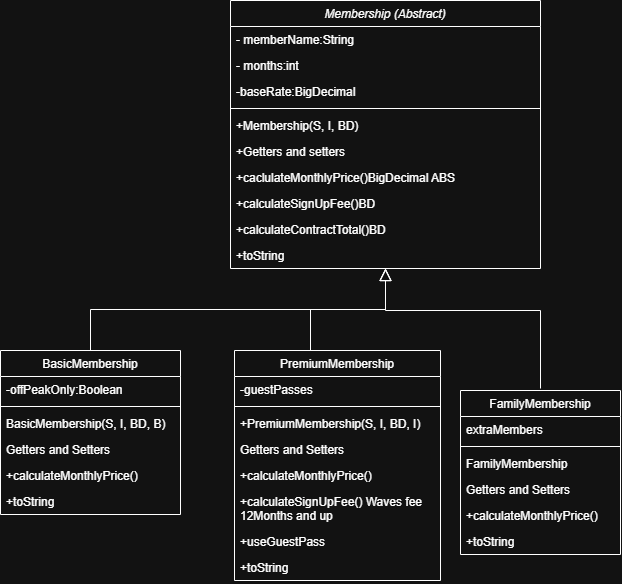

The diagram above was exported from draw.io. Its source (the exported page's mxGraphModel, read from the mxfile embedded in the PNG):
<mxGraphModel dx="732" dy="586" grid="1" gridSize="10" guides="1" tooltips="1" connect="1" arrows="1" fold="1" page="1" pageScale="1" pageWidth="827" pageHeight="1169" math="0" shadow="0">
  <root>
    <mxCell id="WIyWlLk6GJQsqaUBKTNV-0" />
    <mxCell id="WIyWlLk6GJQsqaUBKTNV-1" parent="WIyWlLk6GJQsqaUBKTNV-0" />
    <mxCell id="zkfFHV4jXpPFQw0GAbJ--0" parent="WIyWlLk6GJQsqaUBKTNV-1" style="swimlane;fontStyle=2;align=center;verticalAlign=top;childLayout=stackLayout;horizontal=1;startSize=26;horizontalStack=0;resizeParent=1;resizeLast=0;collapsible=1;marginBottom=0;rounded=0;shadow=0;strokeWidth=1;" value="Membership (Abstract)" vertex="1">
      <mxGeometry height="268" width="310" x="330" y="10" as="geometry">
        <mxRectangle height="26" width="160" x="230" y="140" as="alternateBounds" />
      </mxGeometry>
    </mxCell>
    <mxCell id="zkfFHV4jXpPFQw0GAbJ--1" parent="zkfFHV4jXpPFQw0GAbJ--0" style="text;align=left;verticalAlign=top;spacingLeft=4;spacingRight=4;overflow=hidden;rotatable=0;points=[[0,0.5],[1,0.5]];portConstraint=eastwest;" value="- memberName:String" vertex="1">
      <mxGeometry height="26" width="310" y="26" as="geometry" />
    </mxCell>
    <mxCell id="zkfFHV4jXpPFQw0GAbJ--2" parent="zkfFHV4jXpPFQw0GAbJ--0" style="text;align=left;verticalAlign=top;spacingLeft=4;spacingRight=4;overflow=hidden;rotatable=0;points=[[0,0.5],[1,0.5]];portConstraint=eastwest;rounded=0;shadow=0;html=0;" value="- months:int" vertex="1">
      <mxGeometry height="26" width="310" y="52" as="geometry" />
    </mxCell>
    <mxCell id="Zz6k_7TcC1yKPJ6NBJvL-6" parent="zkfFHV4jXpPFQw0GAbJ--0" style="text;align=left;verticalAlign=top;spacingLeft=4;spacingRight=4;overflow=hidden;rotatable=0;points=[[0,0.5],[1,0.5]];portConstraint=eastwest;rounded=0;shadow=0;html=0;" value="-baseRate:BigDecimal" vertex="1">
      <mxGeometry height="26" width="310" y="78" as="geometry" />
    </mxCell>
    <mxCell id="zkfFHV4jXpPFQw0GAbJ--4" parent="zkfFHV4jXpPFQw0GAbJ--0" style="line;html=1;strokeWidth=1;align=left;verticalAlign=middle;spacingTop=-1;spacingLeft=3;spacingRight=3;rotatable=0;labelPosition=right;points=[];portConstraint=eastwest;" value="" vertex="1">
      <mxGeometry height="8" width="310" y="104" as="geometry" />
    </mxCell>
    <mxCell id="zkfFHV4jXpPFQw0GAbJ--5" parent="zkfFHV4jXpPFQw0GAbJ--0" style="text;align=left;verticalAlign=top;spacingLeft=4;spacingRight=4;overflow=hidden;rotatable=0;points=[[0,0.5],[1,0.5]];portConstraint=eastwest;" value="+Membership(S, I, BD)" vertex="1">
      <mxGeometry height="26" width="310" y="112" as="geometry" />
    </mxCell>
    <mxCell id="Zz6k_7TcC1yKPJ6NBJvL-35" parent="zkfFHV4jXpPFQw0GAbJ--0" style="text;align=left;verticalAlign=top;spacingLeft=4;spacingRight=4;overflow=hidden;rotatable=0;points=[[0,0.5],[1,0.5]];portConstraint=eastwest;" value="+Getters and setters" vertex="1">
      <mxGeometry height="26" width="310" y="138" as="geometry" />
    </mxCell>
    <mxCell id="Zz6k_7TcC1yKPJ6NBJvL-14" parent="zkfFHV4jXpPFQw0GAbJ--0" style="text;align=left;verticalAlign=top;spacingLeft=4;spacingRight=4;overflow=hidden;rotatable=0;points=[[0,0.5],[1,0.5]];portConstraint=eastwest;" value="+caclulateMonthlyPrice()BigDecimal ABS" vertex="1">
      <mxGeometry height="26" width="310" y="164" as="geometry" />
    </mxCell>
    <mxCell id="Zz6k_7TcC1yKPJ6NBJvL-13" parent="zkfFHV4jXpPFQw0GAbJ--0" style="text;align=left;verticalAlign=top;spacingLeft=4;spacingRight=4;overflow=hidden;rotatable=0;points=[[0,0.5],[1,0.5]];portConstraint=eastwest;" value="+calculateSignUpFee()BD" vertex="1">
      <mxGeometry height="26" width="310" y="190" as="geometry" />
    </mxCell>
    <mxCell id="Zz6k_7TcC1yKPJ6NBJvL-15" parent="zkfFHV4jXpPFQw0GAbJ--0" style="text;align=left;verticalAlign=top;spacingLeft=4;spacingRight=4;overflow=hidden;rotatable=0;points=[[0,0.5],[1,0.5]];portConstraint=eastwest;" value="+calculateContractTotal()BD" vertex="1">
      <mxGeometry height="26" width="310" y="216" as="geometry" />
    </mxCell>
    <mxCell id="Zz6k_7TcC1yKPJ6NBJvL-36" parent="zkfFHV4jXpPFQw0GAbJ--0" style="text;align=left;verticalAlign=top;spacingLeft=4;spacingRight=4;overflow=hidden;rotatable=0;points=[[0,0.5],[1,0.5]];portConstraint=eastwest;" value="+toString" vertex="1">
      <mxGeometry height="26" width="310" y="242" as="geometry" />
    </mxCell>
    <mxCell id="zkfFHV4jXpPFQw0GAbJ--6" parent="WIyWlLk6GJQsqaUBKTNV-1" style="swimlane;fontStyle=0;align=center;verticalAlign=top;childLayout=stackLayout;horizontal=1;startSize=26;horizontalStack=0;resizeParent=1;resizeLast=0;collapsible=1;marginBottom=0;rounded=0;shadow=0;strokeWidth=1;" value="BasicMembership" vertex="1">
      <mxGeometry height="164" width="180" x="100" y="360" as="geometry">
        <mxRectangle height="26" width="160" x="130" y="380" as="alternateBounds" />
      </mxGeometry>
    </mxCell>
    <mxCell id="zkfFHV4jXpPFQw0GAbJ--7" parent="zkfFHV4jXpPFQw0GAbJ--6" style="text;align=left;verticalAlign=top;spacingLeft=4;spacingRight=4;overflow=hidden;rotatable=0;points=[[0,0.5],[1,0.5]];portConstraint=eastwest;" value="-offPeakOnly:Boolean" vertex="1">
      <mxGeometry height="26" width="180" y="26" as="geometry" />
    </mxCell>
    <mxCell id="zkfFHV4jXpPFQw0GAbJ--9" parent="zkfFHV4jXpPFQw0GAbJ--6" style="line;html=1;strokeWidth=1;align=left;verticalAlign=middle;spacingTop=-1;spacingLeft=3;spacingRight=3;rotatable=0;labelPosition=right;points=[];portConstraint=eastwest;" value="" vertex="1">
      <mxGeometry height="8" width="180" y="52" as="geometry" />
    </mxCell>
    <mxCell id="zkfFHV4jXpPFQw0GAbJ--10" parent="zkfFHV4jXpPFQw0GAbJ--6" style="text;align=left;verticalAlign=top;spacingLeft=4;spacingRight=4;overflow=hidden;rotatable=0;points=[[0,0.5],[1,0.5]];portConstraint=eastwest;fontStyle=0" value="BasicMembership(S, I, BD, B)" vertex="1">
      <mxGeometry height="26" width="180" y="60" as="geometry" />
    </mxCell>
    <mxCell id="Zz6k_7TcC1yKPJ6NBJvL-37" parent="zkfFHV4jXpPFQw0GAbJ--6" style="text;align=left;verticalAlign=top;spacingLeft=4;spacingRight=4;overflow=hidden;rotatable=0;points=[[0,0.5],[1,0.5]];portConstraint=eastwest;" value="Getters and Setters" vertex="1">
      <mxGeometry height="26" width="180" y="86" as="geometry" />
    </mxCell>
    <mxCell id="zkfFHV4jXpPFQw0GAbJ--11" parent="zkfFHV4jXpPFQw0GAbJ--6" style="text;align=left;verticalAlign=top;spacingLeft=4;spacingRight=4;overflow=hidden;rotatable=0;points=[[0,0.5],[1,0.5]];portConstraint=eastwest;" value="+calculateMonthlyPrice()" vertex="1">
      <mxGeometry height="26" width="180" y="112" as="geometry" />
    </mxCell>
    <mxCell id="Zz6k_7TcC1yKPJ6NBJvL-42" parent="zkfFHV4jXpPFQw0GAbJ--6" style="text;align=left;verticalAlign=top;spacingLeft=4;spacingRight=4;overflow=hidden;rotatable=0;points=[[0,0.5],[1,0.5]];portConstraint=eastwest;" value="+toString" vertex="1">
      <mxGeometry height="26" width="180" y="138" as="geometry" />
    </mxCell>
    <mxCell id="zkfFHV4jXpPFQw0GAbJ--12" edge="1" parent="WIyWlLk6GJQsqaUBKTNV-1" source="zkfFHV4jXpPFQw0GAbJ--6" style="endArrow=block;endSize=10;endFill=0;shadow=0;strokeWidth=1;rounded=0;curved=0;edgeStyle=elbowEdgeStyle;elbow=vertical;" target="zkfFHV4jXpPFQw0GAbJ--0" value="">
      <mxGeometry relative="1" width="160" x="-0.119" as="geometry">
        <Array as="points" />
        <mxPoint x="200" y="203" as="sourcePoint" />
        <mxPoint x="200" y="203" as="targetPoint" />
      </mxGeometry>
    </mxCell>
    <mxCell id="zkfFHV4jXpPFQw0GAbJ--16" edge="1" parent="WIyWlLk6GJQsqaUBKTNV-1" style="endArrow=block;endSize=10;endFill=0;shadow=0;strokeWidth=1;rounded=0;curved=0;edgeStyle=elbowEdgeStyle;elbow=vertical;" target="zkfFHV4jXpPFQw0GAbJ--0" value="">
      <mxGeometry relative="1" width="160" x="0.0532" as="geometry">
        <Array as="points" />
        <mxPoint x="410" y="360" as="sourcePoint" />
        <mxPoint x="310" y="271" as="targetPoint" />
      </mxGeometry>
    </mxCell>
    <mxCell id="Zz6k_7TcC1yKPJ6NBJvL-0" edge="1" parent="WIyWlLk6GJQsqaUBKTNV-1" style="endArrow=block;endSize=10;endFill=0;shadow=0;strokeWidth=1;rounded=0;curved=0;edgeStyle=elbowEdgeStyle;elbow=vertical;entryX=0.5;entryY=1;entryDx=0;entryDy=0;" target="zkfFHV4jXpPFQw0GAbJ--0" value="">
      <mxGeometry relative="1" width="160" x="-0.5352" as="geometry">
        <Array as="points">
          <mxPoint x="510" y="320" />
          <mxPoint x="500" y="330" />
        </Array>
        <mxPoint x="640" y="398" as="sourcePoint" />
        <mxPoint x="300" y="300" as="targetPoint" />
      </mxGeometry>
    </mxCell>
    <mxCell id="Zz6k_7TcC1yKPJ6NBJvL-23" parent="WIyWlLk6GJQsqaUBKTNV-1" style="swimlane;fontStyle=0;align=center;verticalAlign=top;childLayout=stackLayout;horizontal=1;startSize=26;horizontalStack=0;resizeParent=1;resizeLast=0;collapsible=1;marginBottom=0;rounded=0;shadow=0;strokeWidth=1;" value="PremiumMembership" vertex="1">
      <mxGeometry height="230" width="206" x="334" y="360" as="geometry">
        <mxRectangle height="26" width="160" x="130" y="380" as="alternateBounds" />
      </mxGeometry>
    </mxCell>
    <mxCell id="Zz6k_7TcC1yKPJ6NBJvL-24" parent="Zz6k_7TcC1yKPJ6NBJvL-23" style="text;align=left;verticalAlign=top;spacingLeft=4;spacingRight=4;overflow=hidden;rotatable=0;points=[[0,0.5],[1,0.5]];portConstraint=eastwest;" value="-guestPasses" vertex="1">
      <mxGeometry height="26" width="206" y="26" as="geometry" />
    </mxCell>
    <mxCell id="Zz6k_7TcC1yKPJ6NBJvL-25" parent="Zz6k_7TcC1yKPJ6NBJvL-23" style="line;html=1;strokeWidth=1;align=left;verticalAlign=middle;spacingTop=-1;spacingLeft=3;spacingRight=3;rotatable=0;labelPosition=right;points=[];portConstraint=eastwest;" value="" vertex="1">
      <mxGeometry height="8" width="206" y="52" as="geometry" />
    </mxCell>
    <mxCell id="Zz6k_7TcC1yKPJ6NBJvL-26" parent="Zz6k_7TcC1yKPJ6NBJvL-23" style="text;align=left;verticalAlign=top;spacingLeft=4;spacingRight=4;overflow=hidden;rotatable=0;points=[[0,0.5],[1,0.5]];portConstraint=eastwest;fontStyle=0" value="+PremiumMembership(S, I, BD, I)" vertex="1">
      <mxGeometry height="26" width="206" y="60" as="geometry" />
    </mxCell>
    <mxCell id="Zz6k_7TcC1yKPJ6NBJvL-38" parent="Zz6k_7TcC1yKPJ6NBJvL-23" style="text;align=left;verticalAlign=top;spacingLeft=4;spacingRight=4;overflow=hidden;rotatable=0;points=[[0,0.5],[1,0.5]];portConstraint=eastwest;" value="Getters and Setters" vertex="1">
      <mxGeometry height="26" width="206" y="86" as="geometry" />
    </mxCell>
    <mxCell id="Zz6k_7TcC1yKPJ6NBJvL-27" parent="Zz6k_7TcC1yKPJ6NBJvL-23" style="text;align=left;verticalAlign=top;spacingLeft=4;spacingRight=4;overflow=hidden;rotatable=0;points=[[0,0.5],[1,0.5]];portConstraint=eastwest;" value="+calculateMonthlyPrice()" vertex="1">
      <mxGeometry height="26" width="206" y="112" as="geometry" />
    </mxCell>
    <mxCell id="Zz6k_7TcC1yKPJ6NBJvL-28" parent="Zz6k_7TcC1yKPJ6NBJvL-23" style="text;align=left;verticalAlign=top;spacingLeft=4;spacingRight=4;overflow=hidden;rotatable=0;points=[[0,0.5],[1,0.5]];portConstraint=eastwest;" value="+calculateSignUpFee() Waves fee &#10;12Months and up" vertex="1">
      <mxGeometry height="40" width="206" y="138" as="geometry" />
    </mxCell>
    <mxCell id="Zz6k_7TcC1yKPJ6NBJvL-39" parent="Zz6k_7TcC1yKPJ6NBJvL-23" style="text;align=left;verticalAlign=top;spacingLeft=4;spacingRight=4;overflow=hidden;rotatable=0;points=[[0,0.5],[1,0.5]];portConstraint=eastwest;" value="+useGuestPass" vertex="1">
      <mxGeometry height="26" width="206" y="178" as="geometry" />
    </mxCell>
    <mxCell id="Zz6k_7TcC1yKPJ6NBJvL-41" parent="Zz6k_7TcC1yKPJ6NBJvL-23" style="text;align=left;verticalAlign=top;spacingLeft=4;spacingRight=4;overflow=hidden;rotatable=0;points=[[0,0.5],[1,0.5]];portConstraint=eastwest;" value="+toString" vertex="1">
      <mxGeometry height="26" width="206" y="204" as="geometry" />
    </mxCell>
    <mxCell id="Zz6k_7TcC1yKPJ6NBJvL-29" parent="WIyWlLk6GJQsqaUBKTNV-1" style="swimlane;fontStyle=0;align=center;verticalAlign=top;childLayout=stackLayout;horizontal=1;startSize=26;horizontalStack=0;resizeParent=1;resizeLast=0;collapsible=1;marginBottom=0;rounded=0;shadow=0;strokeWidth=1;" value="FamilyMembership" vertex="1">
      <mxGeometry height="164" width="160" x="560" y="400" as="geometry">
        <mxRectangle height="26" width="160" x="130" y="380" as="alternateBounds" />
      </mxGeometry>
    </mxCell>
    <mxCell id="Zz6k_7TcC1yKPJ6NBJvL-30" parent="Zz6k_7TcC1yKPJ6NBJvL-29" style="text;align=left;verticalAlign=top;spacingLeft=4;spacingRight=4;overflow=hidden;rotatable=0;points=[[0,0.5],[1,0.5]];portConstraint=eastwest;" value="extraMembers" vertex="1">
      <mxGeometry height="26" width="160" y="26" as="geometry" />
    </mxCell>
    <mxCell id="Zz6k_7TcC1yKPJ6NBJvL-31" parent="Zz6k_7TcC1yKPJ6NBJvL-29" style="line;html=1;strokeWidth=1;align=left;verticalAlign=middle;spacingTop=-1;spacingLeft=3;spacingRight=3;rotatable=0;labelPosition=right;points=[];portConstraint=eastwest;" value="" vertex="1">
      <mxGeometry height="8" width="160" y="52" as="geometry" />
    </mxCell>
    <mxCell id="Zz6k_7TcC1yKPJ6NBJvL-32" parent="Zz6k_7TcC1yKPJ6NBJvL-29" style="text;align=left;verticalAlign=top;spacingLeft=4;spacingRight=4;overflow=hidden;rotatable=0;points=[[0,0.5],[1,0.5]];portConstraint=eastwest;fontStyle=0" value="FamilyMembership" vertex="1">
      <mxGeometry height="26" width="160" y="60" as="geometry" />
    </mxCell>
    <mxCell id="Zz6k_7TcC1yKPJ6NBJvL-40" parent="Zz6k_7TcC1yKPJ6NBJvL-29" style="text;align=left;verticalAlign=top;spacingLeft=4;spacingRight=4;overflow=hidden;rotatable=0;points=[[0,0.5],[1,0.5]];portConstraint=eastwest;" value="Getters and Setters" vertex="1">
      <mxGeometry height="26" width="160" y="86" as="geometry" />
    </mxCell>
    <mxCell id="Zz6k_7TcC1yKPJ6NBJvL-33" parent="Zz6k_7TcC1yKPJ6NBJvL-29" style="text;align=left;verticalAlign=top;spacingLeft=4;spacingRight=4;overflow=hidden;rotatable=0;points=[[0,0.5],[1,0.5]];portConstraint=eastwest;" value="+calculateMonthlyPrice()" vertex="1">
      <mxGeometry height="26" width="160" y="112" as="geometry" />
    </mxCell>
    <mxCell id="Zz6k_7TcC1yKPJ6NBJvL-43" parent="Zz6k_7TcC1yKPJ6NBJvL-29" style="text;align=left;verticalAlign=top;spacingLeft=4;spacingRight=4;overflow=hidden;rotatable=0;points=[[0,0.5],[1,0.5]];portConstraint=eastwest;" value="+toString" vertex="1">
      <mxGeometry height="26" width="160" y="138" as="geometry" />
    </mxCell>
  </root>
</mxGraphModel>